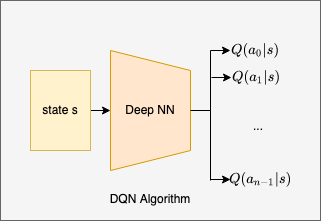

The diagram above was exported from draw.io. Its source (the exported page's mxGraphModel, read from the mxfile embedded in the PNG):
<mxGraphModel dx="575" dy="461" grid="1" gridSize="10" guides="1" tooltips="1" connect="1" arrows="1" fold="1" page="1" pageScale="1" pageWidth="850" pageHeight="1100" math="1" shadow="0">
  <root>
    <mxCell id="0" />
    <mxCell id="1" parent="0" />
    <mxCell id="IwW6DxBssgw1BFRA9Eeq-1" value="" style="rounded=0;whiteSpace=wrap;html=1;fillColor=#f5f5f5;strokeColor=#666666;fontColor=#333333;" vertex="1" parent="1">
      <mxGeometry x="30" y="120" width="320" height="220" as="geometry" />
    </mxCell>
    <mxCell id="IwW6DxBssgw1BFRA9Eeq-4" style="edgeStyle=orthogonalEdgeStyle;rounded=0;orthogonalLoop=1;jettySize=auto;html=1;exitX=1;exitY=0.5;exitDx=0;exitDy=0;entryX=0.5;entryY=1;entryDx=0;entryDy=0;" edge="1" parent="1" source="IwW6DxBssgw1BFRA9Eeq-2" target="IwW6DxBssgw1BFRA9Eeq-3">
      <mxGeometry relative="1" as="geometry" />
    </mxCell>
    <mxCell id="IwW6DxBssgw1BFRA9Eeq-2" value="state s" style="rounded=0;whiteSpace=wrap;html=1;fillColor=#fff2cc;strokeColor=#d6b656;" vertex="1" parent="1">
      <mxGeometry x="60" y="190" width="60" height="80" as="geometry" />
    </mxCell>
    <mxCell id="IwW6DxBssgw1BFRA9Eeq-3" value="Deep NN" style="shape=trapezoid;perimeter=trapezoidPerimeter;whiteSpace=wrap;html=1;fixedSize=1;direction=south;fillColor=#ffe6cc;strokeColor=#d79b00;" vertex="1" parent="1">
      <mxGeometry x="140" y="170" width="80" height="120" as="geometry" />
    </mxCell>
    <mxCell id="IwW6DxBssgw1BFRA9Eeq-10" value="" style="endArrow=none;html=1;" edge="1" parent="1">
      <mxGeometry width="50" height="50" relative="1" as="geometry">
        <mxPoint x="240" y="300" as="sourcePoint" />
        <mxPoint x="240" y="170" as="targetPoint" />
      </mxGeometry>
    </mxCell>
    <mxCell id="IwW6DxBssgw1BFRA9Eeq-11" value="" style="endArrow=none;html=1;exitX=0.5;exitY=0;exitDx=0;exitDy=0;" edge="1" parent="1" source="IwW6DxBssgw1BFRA9Eeq-3">
      <mxGeometry width="50" height="50" relative="1" as="geometry">
        <mxPoint x="260" y="270" as="sourcePoint" />
        <mxPoint x="240" y="230" as="targetPoint" />
      </mxGeometry>
    </mxCell>
    <mxCell id="IwW6DxBssgw1BFRA9Eeq-12" value="" style="endArrow=classic;html=1;" edge="1" parent="1">
      <mxGeometry width="50" height="50" relative="1" as="geometry">
        <mxPoint x="240" y="170" as="sourcePoint" />
        <mxPoint x="260" y="170" as="targetPoint" />
      </mxGeometry>
    </mxCell>
    <mxCell id="IwW6DxBssgw1BFRA9Eeq-13" value="&lt;div&gt;$$Q(a_0 \vert s)$$&lt;/div&gt;" style="text;html=1;strokeColor=none;fillColor=none;align=center;verticalAlign=middle;whiteSpace=wrap;rounded=0;" vertex="1" parent="1">
      <mxGeometry x="260" y="160" width="50" height="20" as="geometry" />
    </mxCell>
    <mxCell id="IwW6DxBssgw1BFRA9Eeq-14" value="&lt;div&gt;$$Q(a_1 \vert s)$$&lt;/div&gt;" style="text;html=1;strokeColor=none;fillColor=none;align=center;verticalAlign=middle;whiteSpace=wrap;rounded=0;" vertex="1" parent="1">
      <mxGeometry x="261" y="187" width="50" height="20" as="geometry" />
    </mxCell>
    <mxCell id="IwW6DxBssgw1BFRA9Eeq-15" value="&lt;div&gt;$$Q(a_{n-1} \vert s)$$&lt;/div&gt;" style="text;html=1;strokeColor=none;fillColor=none;align=center;verticalAlign=middle;whiteSpace=wrap;rounded=0;" vertex="1" parent="1">
      <mxGeometry x="265" y="289" width="50" height="20" as="geometry" />
    </mxCell>
    <mxCell id="IwW6DxBssgw1BFRA9Eeq-16" value="&lt;div&gt;...&lt;/div&gt;" style="text;html=1;strokeColor=none;fillColor=none;align=center;verticalAlign=middle;whiteSpace=wrap;rounded=0;" vertex="1" parent="1">
      <mxGeometry x="263" y="236" width="50" height="20" as="geometry" />
    </mxCell>
    <mxCell id="IwW6DxBssgw1BFRA9Eeq-17" value="" style="endArrow=classic;html=1;" edge="1" parent="1">
      <mxGeometry width="50" height="50" relative="1" as="geometry">
        <mxPoint x="241" y="197" as="sourcePoint" />
        <mxPoint x="261" y="197" as="targetPoint" />
      </mxGeometry>
    </mxCell>
    <mxCell id="IwW6DxBssgw1BFRA9Eeq-18" value="" style="endArrow=classic;html=1;" edge="1" parent="1">
      <mxGeometry width="50" height="50" relative="1" as="geometry">
        <mxPoint x="240" y="299" as="sourcePoint" />
        <mxPoint x="260" y="299" as="targetPoint" />
      </mxGeometry>
    </mxCell>
    <mxCell id="IwW6DxBssgw1BFRA9Eeq-19" value="DQN Algorithm" style="text;html=1;strokeColor=none;fillColor=none;align=center;verticalAlign=middle;whiteSpace=wrap;rounded=0;" vertex="1" parent="1">
      <mxGeometry x="80" y="309" width="200" height="20" as="geometry" />
    </mxCell>
  </root>
</mxGraphModel>